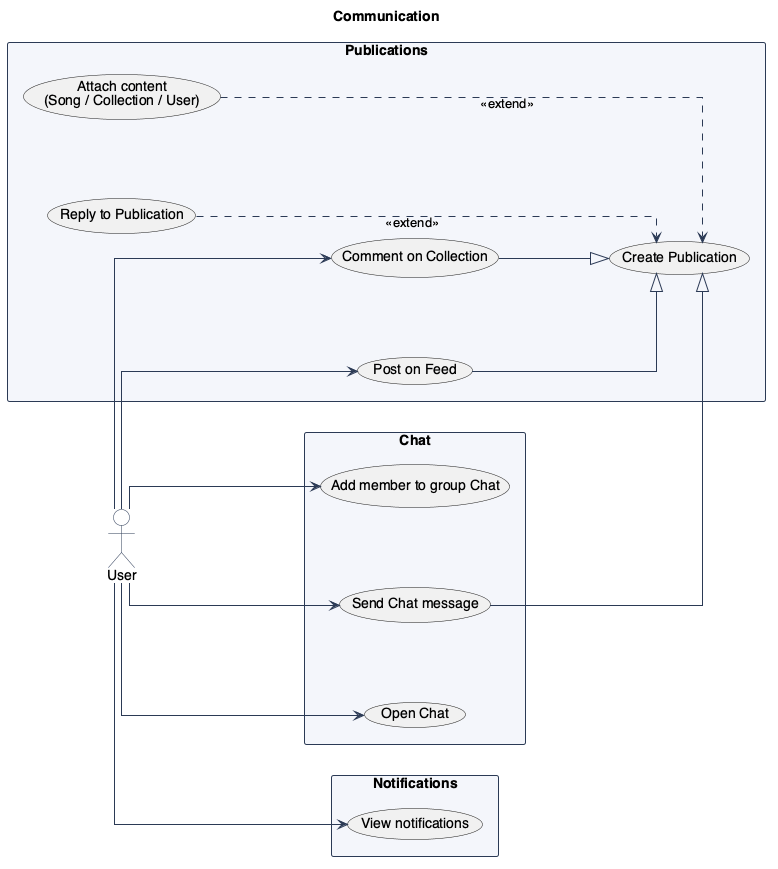

The diagram above was rendered by PlantUML. Its source (embedded in the PNG):
@startuml UseCasesCommunication

!include ../../_style.puml
left to right direction

title Communication

actor User as user

package "Publications" {
  usecase "Create Publication" as UC_AUTHOR
  usecase "Post on Feed" as UC_POST
  usecase "Comment on Collection" as UC_COMMENT
  usecase "Reply to Publication" as UC_REPLY
  usecase "Attach content\n(Song / Collection / User)" as UC_ATTACH
}

package "Chat" {
  usecase "Open Chat" as UC_OPEN_CHAT
  usecase "Send Chat message" as UC_CHAT_MSG
  usecase "Add member to group Chat" as UC_ADD_MEMBER
}

package "Notifications" {
  usecase "View notifications" as UC_NOTIF
}

user --> UC_POST
user --> UC_COMMENT
user --> UC_CHAT_MSG
user --> UC_OPEN_CHAT
user --> UC_ADD_MEMBER
user --> UC_NOTIF

UC_POST     --|> UC_AUTHOR
UC_COMMENT  --|> UC_AUTHOR
UC_CHAT_MSG --|> UC_AUTHOR

UC_REPLY  ...> UC_AUTHOR : <<extend>>
UC_ATTACH ...> UC_AUTHOR : <<extend>>

@enduml